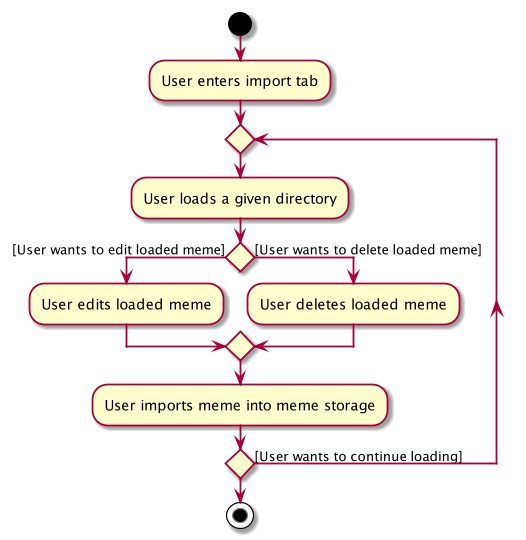

The diagram above was rendered by PlantUML. Its source (embedded in the PNG):
@startuml
start
:User enters import tab;


repeat
:User loads a given directory;
if () then ([User wants to edit loaded meme])
    :User edits loaded meme;
else ([User wants to delete loaded meme])
    :User deletes loaded meme;
endif
:User imports meme into meme storage;

repeat while () is ([User wants to continue loading])
stop
@enduml